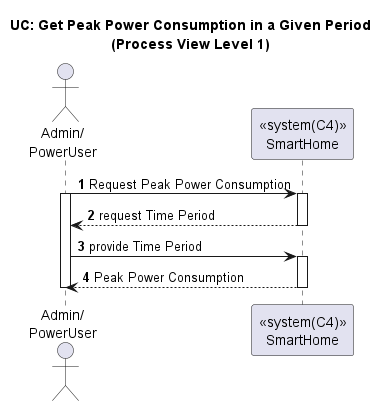

The diagram above was rendered by PlantUML. Its source (embedded in the PNG):
@startuml
'https://plantuml.com/sequence-diagram

title UC: Get Peak Power Consumption in a Given Period\n(Process View Level 1)
autonumber

actor "Admin/\nPowerUser" as A
participant "<<system(C4)>>\nSmartHome" as SH

A -> SH : Request Peak Power Consumption
activate A
activate SH
SH --> A : request Time Period
deactivate SH
A -> SH : provide Time Period
activate SH
SH --> A : Peak Power Consumption
deactivate SH
deactivate A





@enduml